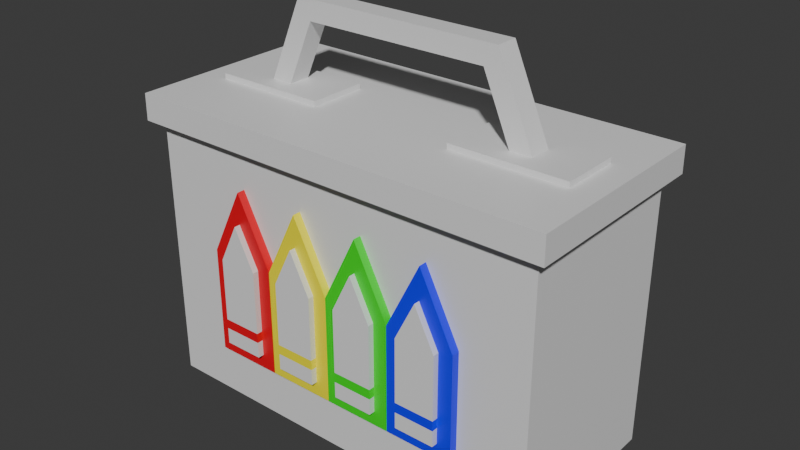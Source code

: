 # Source: AmmoBox.blend  (saved by Blender 4.2.66; exported with 4.5.12 LTS)
import bpy
from mathutils import Matrix  # noqa: F401  (used for matrix-valued properties, if any)

bpy.ops.wm.read_factory_settings(use_empty=True)
scene = bpy.context.scene
scene.name = 'Scene'

# ---- collections
col_collection = bpy.data.collections.new('Collection'); scene.collection.children.link(col_collection)

# ---- materials (node trees are filled in below, after node groups)
mat_material = bpy.data.materials.new('Material')
mat_material.alpha_threshold = 0.0
mat_material.use_transparent_shadow = False
mat_material.roughness = 0.5
mat_material.line_color = (0.0, 0.0, 0.0, 1.0)
mat_material_001 = bpy.data.materials.new('Material.001')
mat_material_001.diffuse_color = (0.8001, 0.0, 0.01306, 1.0)
mat_material_001.roughness = 0.5
mat_material_002 = bpy.data.materials.new('Material.002')
mat_material_003 = bpy.data.materials.new('Material.003')
mat_material_004 = bpy.data.materials.new('Material.004')

# ---- material node trees
mat_material.use_nodes = True; mat_material.node_tree.nodes.clear()
_N = mat_material.node_tree.nodes; _L = mat_material.node_tree.links
n0 = _N.new('ShaderNodeOutputMaterial'); n0.name = 'Material Output'; n0.location = (300, 300)
n1 = _N.new('ShaderNodeBsdfPrincipled'); n1.name = 'Principled BSDF'; n1.location = (10, 300)
n1.inputs[3].default_value = 1.45
_L.new(n1.outputs[0], n0.inputs[0])
n0.is_active_output = True
mat_material_001.use_nodes = True; mat_material_001.node_tree.nodes.clear()
_N = mat_material_001.node_tree.nodes; _L = mat_material_001.node_tree.links
n0 = _N.new('ShaderNodeBsdfPrincipled'); n0.name = 'Principled BSDF'; n0.location = (10, 300)
n0.inputs[0].default_value = (0.8001, 0.0, 0.01306, 1.0)
n1 = _N.new('ShaderNodeOutputMaterial'); n1.name = 'Material Output'; n1.location = (300, 300)
n2 = _N.new('ShaderNodeNormalMap'); n2.name = 'Normal Map'; n2.location = (-300, -300)
n2.label = 'Normal/Map'
n2.inputs[0].default_value = 0.0
_L.new(n0.outputs[0], n1.inputs[0])
_L.new(n2.outputs[0], n0.inputs[5])
n1.is_active_output = True
mat_material_002.use_nodes = True; mat_material_002.node_tree.nodes.clear()
_N = mat_material_002.node_tree.nodes; _L = mat_material_002.node_tree.links
n0 = _N.new('ShaderNodeBsdfPrincipled'); n0.name = 'Principled BSDF'; n0.location = (10, 300)
n0.inputs[0].default_value = (1.0, 0.885, 0.0, 1.0)
n1 = _N.new('ShaderNodeOutputMaterial'); n1.name = 'Material Output'; n1.location = (300, 300)
_L.new(n0.outputs[0], n1.inputs[0])
n1.is_active_output = True
mat_material_003.use_nodes = True; mat_material_003.node_tree.nodes.clear()
_N = mat_material_003.node_tree.nodes; _L = mat_material_003.node_tree.links
n0 = _N.new('ShaderNodeBsdfPrincipled'); n0.name = 'Principled BSDF'; n0.location = (10, 300)
n0.inputs[0].default_value = (0.0, 0.8007, 0.004775, 1.0)
n1 = _N.new('ShaderNodeOutputMaterial'); n1.name = 'Material Output'; n1.location = (300, 300)
_L.new(n0.outputs[0], n1.inputs[0])
n1.is_active_output = True
mat_material_004.use_nodes = True; mat_material_004.node_tree.nodes.clear()
_N = mat_material_004.node_tree.nodes; _L = mat_material_004.node_tree.links
n0 = _N.new('ShaderNodeBsdfPrincipled'); n0.name = 'Principled BSDF'; n0.location = (10, 300)
n0.inputs[0].default_value = (0.003126, 0.0, 1.0, 1.0)
n1 = _N.new('ShaderNodeOutputMaterial'); n1.name = 'Material Output'; n1.location = (300, 300)
_L.new(n0.outputs[0], n1.inputs[0])
n1.is_active_output = True

# ---- world
world_world = bpy.data.worlds.new('World'); scene.world = world_world
world_world.use_nodes = True; world_world.node_tree.nodes.clear()
_N = world_world.node_tree.nodes; _L = world_world.node_tree.links
n0 = _N.new('ShaderNodeOutputWorld'); n0.name = 'World Output'; n0.location = (300, 300)
n1 = _N.new('ShaderNodeBackground'); n1.name = 'Background'; n1.location = (10, 300)
n1.inputs[0].default_value = (0.05088, 0.05088, 0.05088, 1.0)
_L.new(n1.outputs[0], n0.inputs[0])
n0.is_active_output = True
world_world.color = (0.05088, 0.05088, 0.05088)
world_world.sun_shadow_jitter_overblur = 0.0

# ---- meshes
me_cube_001 = bpy.data.meshes.new('Cube.001')
me_cube_001.from_pydata([(-1.0, -0.3417, 0.5347), (-1.0, 0.3417, 0.5347), (1.0, -0.448, 0.641), (1.0, 0.448, 0.641), (-1.0, 0.3417, -0.5766), (-1.0, -0.3417, -0.5766), (1.0, 0.448, -0.6829), (1.0, -0.448, -0.6829), (1.055, -0.5032, 0.7711), (1.056, -0.5039, 0.641), (1.056, 0.5039, 0.641), (1.055, 0.5032, 0.7711), (-1.056, -0.5039, 0.641), (-1.056, 0.5039, 0.641), (-1.055, -0.5032, 0.7711), (-1.055, 0.5032, 0.7711), (-1.0, -0.448, 0.641), (-1.0, -0.448, -0.6829), (-1.0, 0.448, -0.6829), (-1.0, 0.448, 0.641), (0.0, 0.5032, 0.7711), (0.0, -0.5032, 0.7711), (-1.058, -0.3417, 0.5347), (-1.058, -0.3417, -0.5766), (-1.058, 0.3417, -0.5766), (-1.058, 0.3417, 0.5347), (-0.357, 0.1462, 0.7711), (-0.922, 0.1462, 0.7711), (-0.922, -0.1462, 0.7711), (-0.357, -0.1462, 0.7711), (0.922, 0.1462, 0.7711), (0.357, 0.1462, 0.7711), (0.357, -0.1462, 0.7711), (0.922, -0.1462, 0.7711), (-0.922, 0.1462, 0.7977), (-0.357, 0.1462, 0.7977), (-0.357, -0.1462, 0.7977), (-0.922, -0.1462, 0.7977), (0.357, 0.1462, 0.7977), (0.922, 0.1462, 0.7977), (0.922, -0.1462, 0.7977), (0.357, -0.1462, 0.7977), (-0.5908, 0.0551, 0.7977), (-0.6983, 0.0551, 0.7977), (-0.6983, -0.0551, 0.7977), (-0.5908, -0.0551, 0.7977), (0.6983, 0.0551, 0.7977), (0.5908, 0.0551, 0.7977), (0.5908, -0.0551, 0.7977), (0.6983, -0.0551, 0.7977), (-0.5205, 0.0551, 1.208), (-0.4129, 0.0551, 1.208), (-0.4129, -0.0551, 1.208), (-0.5205, -0.0551, 1.208), (0.4129, 0.0551, 1.208), (0.5205, 0.0551, 1.208), (0.5205, -0.0551, 1.208), (0.4129, -0.0551, 1.208), (0.4556, -0.0551, 1.11), (0.4556, 0.0551, 1.11), (-0.4556, -0.0551, 1.11), (-0.4556, 0.0551, 1.11), (-0.6736, -0.4879, -0.4156), (-0.6736, -0.4879, 0.1089), (-0.6736, 0.4823, -0.4156), (-0.6736, 0.4823, 0.1089), (0.666, -0.4879, -0.4156), (0.666, -0.4879, 0.1089), (0.666, 0.4823, -0.4156), (0.666, 0.4823, 0.1089), (0.3311, 0.4823, -0.4156), (-0.003798, 0.4823, -0.4156), (-0.3387, 0.4823, -0.4156), (-0.3387, 0.4823, 0.1089), (-0.003798, 0.4823, 0.1089), (0.3311, 0.4823, 0.1089), (-0.3387, -0.4879, -0.4156), (-0.003798, -0.4879, -0.4156), (0.3311, -0.4879, -0.4156), (0.3311, -0.4879, 0.1089), (-0.003798, -0.4879, 0.1089), (-0.3387, -0.4879, 0.1089), (0.4986, 0.4823, 0.4432), (-0.5062, -0.4879, 0.4432), (-0.5062, 0.4823, 0.4432), (-0.1713, 0.4823, 0.4432), (0.1637, 0.4823, 0.4432), (0.4986, -0.4879, 0.4432), (0.1637, -0.4879, 0.4432), (-0.1713, -0.4879, 0.4432), (0.4002, 0.4823, -0.3465), (0.4002, 0.4823, 0.09255), (0.4986, 0.4823, 0.2889), (0.5969, 0.4823, 0.09255), (0.5969, 0.4823, -0.3465), (-0.4078, -0.4879, -0.3465), (-0.4078, -0.4879, 0.09255), (-0.5062, -0.4879, 0.2889), (-0.6045, -0.4879, 0.09255), (-0.6045, -0.4879, -0.3465), (0.5969, -0.4879, -0.3465), (0.5969, -0.4879, 0.09255), (0.4986, -0.4879, 0.2889), (0.4002, -0.4879, 0.09255), (0.4002, -0.4879, -0.3465), (0.262, -0.4879, -0.3465), (0.262, -0.4879, 0.09255), (0.1637, -0.4879, 0.2889), (0.06532, -0.4879, 0.09255), (0.06532, -0.4879, -0.3465), (-0.07292, -0.4879, -0.3465), (-0.07292, -0.4879, 0.09255), (-0.1713, -0.4879, 0.2889), (-0.2696, -0.4879, 0.09255), (-0.2696, -0.4879, -0.3465), (-0.6045, 0.4823, -0.3465), (-0.6045, 0.4823, 0.09255), (-0.5062, 0.4823, 0.2889), (-0.4078, 0.4823, 0.09255), (-0.4078, 0.4823, -0.3465), (-0.2696, 0.4823, -0.3465), (-0.2696, 0.4823, 0.09255), (-0.1713, 0.4823, 0.2889), (-0.07292, 0.4823, 0.09255), (-0.07292, 0.4823, -0.3465), (0.06532, 0.4823, -0.3465), (0.06532, 0.4823, 0.09255), (0.1637, 0.4823, 0.2889), (0.262, 0.4823, 0.09255), (0.262, 0.4823, -0.3465), (0.4002, 0.5121, 0.09255), (0.4002, 0.5121, -0.3465), (0.5969, 0.5121, -0.3465), (0.4986, 0.5121, 0.2889), (0.5969, 0.5121, 0.09255), (-0.4078, -0.5177, 0.09255), (-0.4078, -0.5177, -0.3465), (-0.6045, -0.5177, -0.3465), (-0.5062, -0.5177, 0.2889), (-0.6045, -0.5177, 0.09255), (0.5969, -0.5177, 0.09255), (0.5969, -0.5177, -0.3465), (0.4002, -0.5177, -0.3465), (0.4986, -0.5177, 0.2889), (0.4002, -0.5177, 0.09255), (0.262, -0.5177, 0.09255), (0.262, -0.5177, -0.3465), (0.06532, -0.5177, -0.3465), (0.1637, -0.5177, 0.2889), (0.06532, -0.5177, 0.09255), (-0.07292, -0.5177, 0.09255), (-0.07292, -0.5177, -0.3465), (-0.2696, -0.5177, -0.3465), (-0.1713, -0.5177, 0.2889), (-0.2696, -0.5177, 0.09255), (-0.6045, 0.5121, 0.09255), (-0.6045, 0.5121, -0.3465), (-0.4078, 0.5121, -0.3465), (-0.5062, 0.5121, 0.2889), (-0.4078, 0.5121, 0.09255), (-0.2696, 0.5121, 0.09255), (-0.2696, 0.5121, -0.3465), (-0.07292, 0.5121, -0.3465), (-0.1713, 0.5121, 0.2889), (-0.07292, 0.5121, 0.09255), (0.06532, 0.5121, 0.09255), (0.06532, 0.5121, -0.3465), (0.262, 0.5121, -0.3465), (0.1637, 0.5121, 0.2889), (0.262, 0.5121, 0.09255), (-0.6736, -0.002811, -0.4156), (-0.6736, -0.002811, 0.1089), (0.666, -0.002811, -0.4156), (0.666, -0.002811, 0.1089), (0.3311, -0.002811, 0.1089), (-0.003798, -0.002811, 0.1089), (-0.3387, -0.002811, 0.1089), (-0.3387, -0.002811, -0.4156), (-0.003798, -0.002811, -0.4156), (0.3311, -0.002811, -0.4156), (-0.1713, -0.002811, 0.4432), (0.1637, -0.002811, 0.4432), (0.4986, -0.002811, 0.4432), (-0.5062, -0.002811, 0.4432), (0.4002, 0.4823, -0.2194), (0.4002, 0.4823, -0.2674), (0.5969, 0.4823, -0.2194), (0.5969, 0.4823, -0.2674), (-0.4078, -0.4879, -0.2194), (-0.4078, -0.4879, -0.2674), (-0.6045, -0.4879, -0.2674), (-0.6045, -0.4879, -0.2194), (0.5969, -0.4879, -0.2194), (0.5969, -0.4879, -0.2674), (0.4002, -0.4879, -0.2194), (0.4002, -0.4879, -0.2674), (0.262, -0.4879, -0.2194), (0.262, -0.4879, -0.2674), (0.06532, -0.4879, -0.2194), (0.06532, -0.4879, -0.2674), (-0.07292, -0.4879, -0.2194), (-0.07292, -0.4879, -0.2674), (-0.2696, -0.4879, -0.2194), (-0.2696, -0.4879, -0.2674), (-0.6045, 0.4823, -0.2194), (-0.6045, 0.4823, -0.2674), (-0.4078, 0.4823, -0.2194), (-0.4078, 0.4823, -0.2674), (-0.2696, 0.4823, -0.2194), (-0.2696, 0.4823, -0.2674), (-0.07292, 0.4823, -0.2194), (-0.07292, 0.4823, -0.2674), (0.06532, 0.4823, -0.2194), (0.06532, 0.4823, -0.2674), (0.262, 0.4823, -0.2194), (0.262, 0.4823, -0.2674), (0.4002, 0.5121, -0.2194), (0.4002, 0.5121, -0.2674), (0.5969, 0.5121, -0.2194), (0.5969, 0.5121, -0.2674), (-0.4078, -0.5177, -0.2194), (-0.4078, -0.5177, -0.2674), (-0.6045, -0.5177, -0.2674), (-0.6045, -0.5177, -0.2194), (0.5969, -0.5177, -0.2194), (0.5969, -0.5177, -0.2674), (0.4002, -0.5177, -0.2194), (0.4002, -0.5177, -0.2674), (0.262, -0.5177, -0.2194), (0.262, -0.5177, -0.2674), (0.06532, -0.5177, -0.2194), (0.06532, -0.5177, -0.2674), (-0.07292, -0.5177, -0.2194), (-0.07292, -0.5177, -0.2674), (-0.2696, -0.5177, -0.2194), (-0.2696, -0.5177, -0.2674), (-0.6045, 0.5121, -0.2194), (-0.6045, 0.5121, -0.2674), (-0.4078, 0.5121, -0.2194), (-0.4078, 0.5121, -0.2674), (-0.2696, 0.5121, -0.2194), (-0.2696, 0.5121, -0.2674), (-0.07292, 0.5121, -0.2194), (-0.07292, 0.5121, -0.2674), (0.06532, 0.5121, -0.2194), (0.06532, 0.5121, -0.2674), (0.262, 0.5121, -0.2194), (0.262, 0.5121, -0.2674)], [], [(3, 6, 18, 19), (3, 2, 7, 6), (19, 16, 12, 13), (18, 6, 7, 17), (16, 17, 7, 2), (3, 19, 13, 10), (2, 3, 10, 9), (4, 5, 23, 24), (27, 28, 37, 34), (10, 13, 15, 20, 11), (16, 2, 9, 12), (9, 10, 11, 8), (12, 9, 8, 21, 14), (13, 12, 14, 15), (0, 5, 17, 16), (4, 1, 19, 18), (1, 0, 16, 19), (5, 4, 18, 17), (1, 4, 24, 25), (0, 1, 25, 22), (5, 0, 22, 23), (23, 22, 25, 24), (30, 31, 38, 39), (20, 15, 27, 26), (15, 14, 28, 27), (14, 21, 29, 28), (21, 20, 26, 29), (11, 20, 31, 30), (20, 21, 32, 31), (21, 8, 33, 32), (8, 11, 30, 33), (59, 58, 60, 61), (44, 45, 60, 52, 53), (32, 33, 40, 41), (26, 27, 34, 35), (33, 30, 39, 40), (28, 29, 36, 37), (29, 26, 35, 36), (31, 32, 41, 38), (35, 34, 43, 42), (34, 37, 44, 43), (37, 36, 45, 44), (36, 35, 42, 45), (39, 38, 47, 46), (38, 41, 48, 47), (41, 40, 49, 48), (40, 39, 46, 49), (51, 50, 53, 52), (55, 54, 57, 56), (54, 59, 61, 51), (46, 47, 59, 54, 55), (43, 44, 53, 50), (48, 49, 56, 57, 58), (42, 43, 50, 51, 61), (49, 46, 55, 56), (47, 48, 58, 59), (45, 42, 61, 60), (58, 57, 52, 60), (57, 54, 51, 52), (170, 171, 65, 64), (190, 99, 137, 222), (172, 173, 67, 66), (207, 119, 157, 239), (179, 172, 66, 78), (183, 171, 63, 83), (182, 174, 79, 87), (181, 175, 80, 88), (180, 176, 81, 89), (170, 177, 76, 62), (177, 178, 77, 76), (178, 179, 78, 77), (184, 91, 130, 216), (200, 111, 150, 232), (97, 98, 139, 138), (117, 118, 159, 158), (96, 97, 138, 135), (116, 117, 158, 155), (175, 180, 89, 80), (174, 181, 88, 79), (173, 182, 87, 67), (176, 183, 83, 81), (70, 75, 91, 184, 185, 90), (75, 82, 92, 91), (82, 69, 93, 92), (69, 68, 94, 187, 186, 93), (68, 70, 90, 94), (76, 81, 96, 188, 189, 95), (81, 83, 97, 96), (83, 63, 98, 97), (63, 62, 99, 190, 191, 98), (62, 76, 95, 99), (66, 67, 101, 192, 193, 100), (67, 87, 102, 101), (87, 79, 103, 102), (79, 78, 104, 195, 194, 103), (78, 66, 100, 104), (78, 79, 106, 196, 197, 105), (79, 88, 107, 106), (88, 80, 108, 107), (80, 77, 109, 199, 198, 108), (77, 78, 105, 109), (77, 80, 111, 200, 201, 110), (80, 89, 112, 111), (89, 81, 113, 112), (81, 76, 114, 203, 202, 113), (76, 77, 110, 114), (64, 65, 116, 204, 205, 115), (65, 84, 117, 116), (84, 73, 118, 117), (73, 72, 119, 207, 206, 118), (72, 64, 115, 119), (72, 73, 121, 208, 209, 120), (73, 85, 122, 121), (85, 74, 123, 122), (74, 71, 124, 211, 210, 123), (71, 72, 120, 124), (71, 74, 126, 212, 213, 125), (74, 86, 127, 126), (86, 75, 128, 127), (75, 70, 129, 215, 214, 128), (70, 71, 125, 129), (216, 130, 133, 134, 218), (220, 135, 138, 139, 223), (224, 140, 143, 144, 226), (228, 145, 148, 149, 230), (232, 150, 153, 154, 234), (236, 155, 158, 159, 238), (240, 160, 163, 164, 242), (244, 165, 168, 169, 246), (114, 110, 151, 152), (94, 90, 131, 132), (111, 112, 153, 150), (91, 92, 133, 130), (112, 113, 154, 153), (212, 126, 165, 244), (92, 93, 134, 133), (196, 106, 145, 228), (203, 114, 152, 235), (129, 125, 166, 167), (187, 94, 132, 219), (109, 105, 146, 147), (126, 127, 168, 165), (106, 107, 148, 145), (127, 128, 169, 168), (107, 108, 149, 148), (208, 121, 160, 240), (192, 101, 140, 224), (215, 129, 167, 247), (199, 109, 147, 231), (124, 120, 161, 162), (104, 100, 141, 142), (121, 122, 163, 160), (101, 102, 143, 140), (122, 123, 164, 163), (102, 103, 144, 143), (204, 116, 155, 236), (188, 96, 135, 220), (211, 124, 162, 243), (195, 104, 142, 227), (119, 115, 156, 157), (99, 95, 136, 137), (73, 84, 183, 176), (69, 82, 182, 173), (75, 86, 181, 174), (74, 85, 180, 175), (71, 70, 179, 178), (72, 71, 178, 177), (64, 72, 177, 170), (85, 73, 176, 180), (86, 74, 175, 181), (82, 75, 174, 182), (84, 65, 171, 183), (70, 68, 172, 179), (68, 69, 173, 172), (62, 63, 171, 170), (103, 194, 226, 144), (194, 195, 227, 226), (123, 210, 242, 164), (210, 211, 243, 242), (95, 189, 221, 136), (189, 188, 220, 221), (115, 205, 237, 156), (205, 204, 236, 237), (108, 198, 230, 149), (198, 199, 231, 230), (128, 214, 246, 169), (214, 215, 247, 246), (100, 193, 225, 141), (193, 192, 224, 225), (120, 209, 241, 161), (209, 208, 240, 241), (93, 186, 218, 134), (186, 187, 219, 218), (113, 202, 234, 154), (202, 203, 235, 234), (105, 197, 229, 146), (197, 196, 228, 229), (125, 213, 245, 166), (213, 212, 244, 245), (166, 245, 247, 167), (245, 244, 246, 247), (161, 241, 243, 162), (241, 240, 242, 243), (156, 237, 239, 157), (237, 236, 238, 239), (151, 233, 235, 152), (233, 232, 234, 235), (146, 229, 231, 147), (229, 228, 230, 231), (141, 225, 227, 142), (225, 224, 226, 227), (136, 221, 222, 137), (221, 220, 223, 222), (131, 217, 219, 132), (217, 216, 218, 219), (110, 201, 233, 151), (201, 200, 232, 233), (90, 185, 217, 131), (185, 184, 216, 217), (118, 206, 238, 159), (206, 207, 239, 238), (98, 191, 223, 139), (191, 190, 222, 223)])
me_cube_001.polygons.foreach_set('material_index', [0, 0, 0, 0, 0, 0, 0, 0, 0, 0, 0, 0, 0, 0, 0, 0, 0, 0, 0, 0, 0, 0, 0, 0, 0, 0, 0, 0, 0, 0, 0, 0, 0, 0, 0, 0, 0, 0, 0, 0, 0, 0, 0, 0, 0, 0, 0, 0, 0, 0, 0, 0, 0, 0, 0, 0, 0, 0, 0, 4, 0, 4, 0, 4, 1, 4, 3, 2, 1, 2, 3, 0, 0, 0, 0, 0, 0, 2, 3, 4, 1, 1, 1, 1, 1, 1, 1, 1, 1, 1, 1, 4, 4, 4, 4, 4, 3, 3, 3, 3, 3, 2, 2, 2, 2, 2, 4, 4, 4, 4, 4, 3, 3, 3, 3, 3, 2, 2, 2, 2, 2, 0, 0, 0, 0, 0, 0, 0, 0, 0, 0, 0, 0, 0, 0, 0, 0, 0, 0, 0, 0, 0, 0, 0, 0, 0, 0, 0, 0, 0, 0, 0, 0, 0, 0, 0, 0, 0, 0, 0, 0, 4, 1, 2, 3, 2, 3, 4, 3, 2, 1, 4, 1, 1, 1, 0, 4, 0, 3, 0, 1, 0, 4, 0, 3, 0, 2, 0, 4, 0, 3, 0, 1, 0, 2, 0, 3, 0, 2, 0, 2, 0, 3, 0, 4, 0, 2, 0, 3, 0, 4, 0, 1, 0, 1, 0, 2, 0, 1, 0, 4, 0, 1])
_uv = me_cube_001.uv_layers.new(name='UVMap')
_uv.uv.foreach_set('vector', [0.625, 0.5, 0.375, 0.5, 0.375, 0.25, 0.625, 0.25, 0.625, 0.5, 0.625, 0.75, 0.375, 0.75, 0.375, 0.5, 0.625, 0.25, 0.625, 0.0, 0.625, 0.0, 0.625, 0.25, 0.125, 0.5, 0.375, 0.5, 0.375, 0.75, 0.125, 0.75, 0.625, 1.0, 0.375, 1.0, 0.375, 0.75, 0.625, 0.75, 0.625, 0.5, 0.625, 0.25, 0.625, 0.25, 0.625, 0.5, 0.625, 0.75, 0.625, 0.5, 0.625, 0.5, 0.625, 0.75, 0.3951, 0.2203, 0.3951, 0.02965, 0.3951, 0.02965, 0.3951, 0.2203, 0.8327, 0.5887, 0.8327, 0.6613, 0.8327, 0.6613, 0.8327, 0.5887, 0.625, 0.5, 0.625, 0.25, 0.625, 0.25, 0.625, 0.375, 0.625, 0.5, 0.625, 1.0, 0.625, 0.75, 0.625, 0.75, 0.625, 1.0, 0.625, 0.75, 0.625, 0.5, 0.625, 0.5, 0.625, 0.75, 0.625, 1.0, 0.625, 0.75, 0.625, 0.75, 0.625, 0.875, 0.625, 1.0, 0.625, 0.25, 0.625, 0.0, 0.625, 0.0, 0.625, 0.25, 0.6049, 0.02965, 0.3951, 0.02965, 0.375, 0.0, 0.625, 0.0, 0.3951, 0.2203, 0.6049, 0.2203, 0.625, 0.25, 0.375, 0.25, 0.6049, 0.2203, 0.6049, 0.02965, 0.625, 0.0, 0.625, 0.25, 0.3951, 0.02965, 0.3951, 0.2203, 0.375, 0.25, 0.375, 0.0, 0.6049, 0.2203, 0.3951, 0.2203, 0.3951, 0.2203, 0.6049, 0.2203, 0.6049, 0.02965, 0.6049, 0.2203, 0.6049, 0.2203, 0.6049, 0.02965, 0.3951, 0.02965, 0.6049, 0.02965, 0.6049, 0.02965, 0.3951, 0.02965, 0.3951, 0.02965, 0.6049, 0.02965, 0.6049, 0.2203, 0.3951, 0.2203, 0.6673, 0.5887, 0.7077, 0.5887, 0.7077, 0.5887, 0.6673, 0.5887, 0.75, 0.5, 0.875, 0.5, 0.8327, 0.5887, 0.7923, 0.5887, 0.875, 0.5, 0.875, 0.75, 0.8327, 0.6613, 0.8327, 0.5887, 0.875, 0.75, 0.75, 0.75, 0.7923, 0.6613, 0.8327, 0.6613, 0.75, 0.75, 0.75, 0.5, 0.7923, 0.5887, 0.7923, 0.6613, 0.625, 0.5, 0.75, 0.5, 0.7077, 0.5887, 0.6673, 0.5887, 0.75, 0.5, 0.75, 0.75, 0.7077, 0.6613, 0.7077, 0.5887, 0.75, 0.75, 0.625, 0.75, 0.6673, 0.6613, 0.7077, 0.6613, 0.625, 0.75, 0.625, 0.5, 0.6673, 0.5887, 0.6673, 0.6613, 0.7012, 0.6113, 0.7012, 0.6387, 0.7988, 0.6387, 0.7988, 0.6113, 0.8262, 0.6387, 0.7988, 0.6387, 0.7988, 0.6387, 0.7988, 0.6387, 0.8262, 0.6387, 0.7077, 0.6613, 0.6673, 0.6613, 0.6673, 0.6613, 0.7077, 0.6613, 0.7923, 0.5887, 0.8327, 0.5887, 0.8327, 0.5887, 0.7923, 0.5887, 0.6673, 0.6613, 0.6673, 0.5887, 0.6673, 0.5887, 0.6673, 0.6613, 0.8327, 0.6613, 0.7923, 0.6613, 0.7923, 0.6613, 0.8327, 0.6613, 0.7923, 0.6613, 0.7923, 0.5887, 0.7923, 0.5887, 0.7923, 0.6613, 0.7077, 0.5887, 0.7077, 0.6613, 0.7077, 0.6613, 0.7077, 0.5887, 0.7923, 0.5887, 0.8327, 0.5887, 0.8262, 0.6113, 0.7988, 0.6113, 0.8327, 0.5887, 0.8327, 0.6613, 0.8262, 0.6387, 0.8262, 0.6113, 0.8327, 0.6613, 0.7923, 0.6613, 0.7988, 0.6387, 0.8262, 0.6387, 0.7923, 0.6613, 0.7923, 0.5887, 0.7988, 0.6113, 0.7988, 0.6387, 0.6673, 0.5887, 0.7077, 0.5887, 0.7012, 0.6113, 0.6738, 0.6113, 0.7077, 0.5887, 0.7077, 0.6613, 0.7012, 0.6387, 0.7012, 0.6113, 0.7077, 0.6613, 0.6673, 0.6613, 0.6738, 0.6387, 0.7012, 0.6387, 0.6673, 0.6613, 0.6673, 0.5887, 0.6738, 0.6113, 0.6738, 0.6387, 0.7988, 0.6113, 0.8262, 0.6113, 0.8262, 0.6387, 0.7988, 0.6387, 0.6738, 0.6113, 0.7012, 0.6113, 0.7012, 0.6387, 0.6738, 0.6387, 0.7012, 0.6113, 0.7012, 0.6113, 0.7988, 0.6113, 0.7988, 0.6113, 0.6738, 0.6113, 0.7012, 0.6113, 0.7012, 0.6113, 0.7012, 0.6113, 0.6738, 0.6113, 0.8262, 0.6113, 0.8262, 0.6387, 0.8262, 0.6387, 0.8262, 0.6113, 0.7012, 0.6387, 0.6738, 0.6387, 0.6738, 0.6387, 0.7012, 0.6387, 0.7012, 0.6387, 0.7988, 0.6113, 0.8262, 0.6113, 0.8262, 0.6113, 0.7988, 0.6113, 0.7988, 0.6113, 0.6738, 0.6387, 0.6738, 0.6113, 0.6738, 0.6113, 0.6738, 0.6387, 0.7012, 0.6113, 0.7012, 0.6387, 0.7012, 0.6387, 0.7012, 0.6113, 0.7988, 0.6387, 0.7988, 0.6113, 0.7988, 0.6113, 0.7988, 0.6387, 0.7012, 0.6387, 0.7012, 0.6387, 0.7988, 0.6387, 0.7988, 0.6387, 0.7012, 0.6387, 0.7012, 0.6113, 0.7988, 0.6113, 0.7988, 0.6387, 0.375, 0.125, 0.625, 0.125, 0.625, 0.25, 0.375, 0.25, 0.4711, 0.9871, 0.4067, 0.9871, 0.4067, 0.9871, 0.4711, 0.9871, 0.375, 0.625, 0.625, 0.625, 0.625, 0.75, 0.375, 0.75, 0.4711, 0.2996, 0.4067, 0.2996, 0.4067, 0.2996, 0.4711, 0.2996, 0.3125, 0.625, 0.375, 0.625, 0.375, 0.75, 0.3125, 0.75, 0.8438, 0.625, 0.875, 0.625, 0.875, 0.75, 0.8438, 0.75, 0.6562, 0.625, 0.6875, 0.625, 0.6875, 0.75, 0.6562, 0.75, 0.7188, 0.625, 0.75, 0.625, 0.75, 0.75, 0.7188, 0.75, 0.7812, 0.625, 0.8125, 0.625, 0.8125, 0.75, 0.7812, 0.75, 0.125, 0.625, 0.1875, 0.625, 0.1875, 0.75, 0.125, 0.75, 0.1875, 0.625, 0.25, 0.625, 0.25, 0.75, 0.1875, 0.75, 0.25, 0.625, 0.3125, 0.625, 0.3125, 0.75, 0.25, 0.75, 0.5356, 0.4504, 0.6, 0.4504, 0.6, 0.4504, 0.5356, 0.4504, 0.5356, 0.8879, 0.6, 0.8879, 0.6, 0.8879, 0.5356, 0.8879, 0.6189, 0.9687, 0.6, 0.9871, 0.6, 0.9871, 0.6189, 0.9687, 0.6189, 0.2812, 0.6, 0.2996, 0.6, 0.2996, 0.6189, 0.2812, 0.6, 0.9504, 0.6189, 0.9687, 0.6189, 0.9687, 0.6, 0.9504, 0.6, 0.2629, 0.6189, 0.2812, 0.6189, 0.2812, 0.6, 0.2629, 0.75, 0.625, 0.7812, 0.625, 0.7812, 0.75, 0.75, 0.75, 0.6875, 0.625, 0.7188, 0.625, 0.7188, 0.75, 0.6875, 0.75, 0.625, 0.625, 0.6562, 0.625, 0.6562, 0.75, 0.625, 0.75, 0.8125, 0.625, 0.8438, 0.625, 0.8438, 0.75, 0.8125, 0.75, 0.375, 0.4375, 0.625, 0.4375, 0.6, 0.4504, 0.5356, 0.4504, 0.4711, 0.4504, 0.4067, 0.4504, 0.625, 0.4375, 0.625, 0.4688, 0.6189, 0.4688, 0.6, 0.4504, 0.625, 0.4688, 0.625, 0.5, 0.6, 0.4871, 0.6189, 0.4688, 0.625, 0.5, 0.375, 0.5, 0.4067, 0.4871, 0.4711, 0.4871, 0.5356, 0.4871, 0.6, 0.4871, 0.375, 0.5, 0.375, 0.4375, 0.4067, 0.4504, 0.4067, 0.4871, 0.375, 0.9375, 0.625, 0.9375, 0.6, 0.9504, 0.5356, 0.9504, 0.4711, 0.9504, 0.4067, 0.9504, 0.625, 0.9375, 0.625, 0.9688, 0.6189, 0.9687, 0.6, 0.9504, 0.625, 0.9688, 0.625, 1.0, 0.6, 0.9871, 0.6189, 0.9687, 0.625, 1.0, 0.375, 1.0, 0.4067, 0.9871, 0.4711, 0.9871, 0.5356, 0.9871, 0.6, 0.9871, 0.375, 1.0, 0.375, 0.9375, 0.4067, 0.9504, 0.4067, 0.9871, 0.375, 0.75, 0.625, 0.75, 0.6, 0.7629, 0.5356, 0.7629, 0.4711, 0.7629, 0.4067, 0.7629, 0.625, 0.75, 0.625, 0.7812, 0.6189, 0.7812, 0.6, 0.7629, 0.625, 0.7812, 0.625, 0.8125, 0.6, 0.7996, 0.6189, 0.7812, 0.625, 0.8125, 0.375, 0.8125, 0.4067, 0.7996, 0.4711, 0.7996, 0.5356, 0.7996, 0.6, 0.7996, 0.375, 0.8125, 0.375, 0.75, 0.4067, 0.7629, 0.4067, 0.7996, 0.375, 0.8125, 0.625, 0.8125, 0.6, 0.8254, 0.5356, 0.8254, 0.4711, 0.8254, 0.4067, 0.8254, 0.625, 0.8125, 0.625, 0.8438, 0.6189, 0.8438, 0.6, 0.8254, 0.625, 0.8438, 0.625, 0.875, 0.6, 0.8621, 0.6189, 0.8438, 0.625, 0.875, 0.375, 0.875, 0.4067, 0.8621, 0.4711, 0.8621, 0.5356, 0.8621, 0.6, 0.8621, 0.375, 0.875, 0.375, 0.8125, 0.4067, 0.8254, 0.4067, 0.8621, 0.375, 0.875, 0.625, 0.875, 0.6, 0.8879, 0.5356, 0.8879, 0.4711, 0.8879, 0.4067, 0.8879, 0.625, 0.875, 0.625, 0.9062, 0.6189, 0.9062, 0.6, 0.8879, 0.625, 0.9062, 0.625, 0.9375, 0.6, 0.9246, 0.6189, 0.9062, 0.625, 0.9375, 0.375, 0.9375, 0.4067, 0.9246, 0.4711, 0.9246, 0.5356, 0.9246, 0.6, 0.9246, 0.375, 0.9375, 0.375, 0.875, 0.4067, 0.8879, 0.4067, 0.9246, 0.375, 0.25, 0.625, 0.25, 0.6, 0.2629, 0.5356, 0.2629, 0.4711, 0.2629, 0.4067, 0.2629, 0.625, 0.25, 0.625, 0.2812, 0.6189, 0.2812, 0.6, 0.2629, 0.625, 0.2812, 0.625, 0.3125, 0.6, 0.2996, 0.6189, 0.2812, 0.625, 0.3125, 0.375, 0.3125, 0.4067, 0.2996, 0.4711, 0.2996, 0.5356, 0.2996, 0.6, 0.2996, 0.375, 0.3125, 0.375, 0.25, 0.4067, 0.2629, 0.4067, 0.2996, 0.375, 0.3125, 0.625, 0.3125, 0.6, 0.3254, 0.5356, 0.3254, 0.4711, 0.3254, 0.4067, 0.3254, 0.625, 0.3125, 0.625, 0.3438, 0.6189, 0.3438, 0.6, 0.3254, 0.625, 0.3438, 0.625, 0.375, 0.6, 0.3621, 0.6189, 0.3438, 0.625, 0.375, 0.375, 0.375, 0.4067, 0.3621, 0.4711, 0.3621, 0.5356, 0.3621, 0.6, 0.3621, 0.375, 0.375, 0.375, 0.3125, 0.4067, 0.3254, 0.4067, 0.3621, 0.375, 0.375, 0.625, 0.375, 0.6, 0.3879, 0.5356, 0.3879, 0.4711, 0.3879, 0.4067, 0.3879, 0.625, 0.375, 0.625, 0.4062, 0.6189, 0.4062, 0.6, 0.3879, 0.625, 0.4062, 0.625, 0.4375, 0.6, 0.4246, 0.6189, 0.4062, 0.625, 0.4375, 0.375, 0.4375, 0.4067, 0.4246, 0.4711, 0.4246, 0.5356, 0.4246, 0.6, 0.4246, 0.375, 0.4375, 0.375, 0.375, 0.4067, 0.3879, 0.4067, 0.4246, 0.5356, 0.4504, 0.6, 0.4504, 0.6189, 0.4688, 0.6, 0.4871, 0.5356, 0.4871, 0.5356, 0.9504, 0.6, 0.9504, 0.6189, 0.9687, 0.6, 0.9871, 0.5356, 0.9871, 0.5356, 0.7629, 0.6, 0.7629, 0.6189, 0.7812, 0.6, 0.7996, 0.5356, 0.7996, 0.5356, 0.8254, 0.6, 0.8254, 0.6189, 0.8438, 0.6, 0.8621, 0.5356, 0.8621, 0.5356, 0.8879, 0.6, 0.8879, 0.6189, 0.9062, 0.6, 0.9246, 0.5356, 0.9246, 0.5356, 0.2629, 0.6, 0.2629, 0.6189, 0.2812, 0.6, 0.2996, 0.5356, 0.2996, 0.5356, 0.3254, 0.6, 0.3254, 0.6189, 0.3438, 0.6, 0.3621, 0.5356, 0.3621, 0.5356, 0.3879, 0.6, 0.3879, 0.6189, 0.4062, 0.6, 0.4246, 0.5356, 0.4246, 0.4067, 0.9246, 0.4067, 0.8879, 0.4067, 0.8879, 0.4067, 0.9246, 0.4067, 0.4871, 0.4067, 0.4504, 0.4067, 0.4504, 0.4067, 0.4871, 0.6, 0.8879, 0.6189, 0.9062, 0.6189, 0.9062, 0.6, 0.8879, 0.6, 0.4504, 0.6189, 0.4688, 0.6189, 0.4688, 0.6, 0.4504, 0.6189, 0.9062, 0.6, 0.9246, 0.6, 0.9246, 0.6189, 0.9062, 0.5356, 0.3879, 0.6, 0.3879, 0.6, 0.3879, 0.5356, 0.3879, 0.6189, 0.4688, 0.6, 0.4871, 0.6, 0.4871, 0.6189, 0.4688, 0.5356, 0.8254, 0.6, 0.8254, 0.6, 0.8254, 0.5356, 0.8254, 0.4711, 0.9246, 0.4067, 0.9246, 0.4067, 0.9246, 0.4711, 0.9246, 0.4067, 0.4246, 0.4067, 0.3879, 0.4067, 0.3879, 0.4067, 0.4246, 0.4711, 0.4871, 0.4067, 0.4871, 0.4067, 0.4871, 0.4711, 0.4871, 0.4067, 0.8621, 0.4067, 0.8254, 0.4067, 0.8254, 0.4067, 0.8621, 0.6, 0.3879, 0.6189, 0.4062, 0.6189, 0.4062, 0.6, 0.3879, 0.6, 0.8254, 0.6189, 0.8438, 0.6189, 0.8438, 0.6, 0.8254, 0.6189, 0.4062, 0.6, 0.4246, 0.6, 0.4246, 0.6189, 0.4062, 0.6189, 0.8438, 0.6, 0.8621, 0.6, 0.8621, 0.6189, 0.8438, 0.5356, 0.3254, 0.6, 0.3254, 0.6, 0.3254, 0.5356, 0.3254, 0.5356, 0.7629, 0.6, 0.7629, 0.6, 0.7629, 0.5356, 0.7629, 0.4711, 0.4246, 0.4067, 0.4246, 0.4067, 0.4246, 0.4711, 0.4246, 0.4711, 0.8621, 0.4067, 0.8621, 0.4067, 0.8621, 0.4711, 0.8621, 0.4067, 0.3621, 0.4067, 0.3254, 0.4067, 0.3254, 0.4067, 0.3621, 0.4067, 0.7996, 0.4067, 0.7629, 0.4067, 0.7629, 0.4067, 0.7996, 0.6, 0.3254, 0.6189, 0.3438, 0.6189, 0.3438, 0.6, 0.3254, 0.6, 0.7629, 0.6189, 0.7812, 0.6189, 0.7812, 0.6, 0.7629, 0.6189, 0.3438, 0.6, 0.3621, 0.6, 0.3621, 0.6189, 0.3438, 0.6189, 0.7812, 0.6, 0.7996, 0.6, 0.7996, 0.6189, 0.7812, 0.5356, 0.2629, 0.6, 0.2629, 0.6, 0.2629, 0.5356, 0.2629, 0.5356, 0.9504, 0.6, 0.9504, 0.6, 0.9504, 0.5356, 0.9504, 0.4711, 0.3621, 0.4067, 0.3621, 0.4067, 0.3621, 0.4711, 0.3621, 0.4711, 0.7996, 0.4067, 0.7996, 0.4067, 0.7996, 0.4711, 0.7996, 0.4067, 0.2996, 0.4067, 0.2629, 0.4067, 0.2629, 0.4067, 0.2996, 0.4067, 0.9871, 0.4067, 0.9504, 0.4067, 0.9504, 0.4067, 0.9871, 0.8125, 0.5, 0.8438, 0.5, 0.8438, 0.625, 0.8125, 0.625, 0.625, 0.5, 0.6562, 0.5, 0.6562, 0.625, 0.625, 0.625, 0.6875, 0.5, 0.7188, 0.5, 0.7188, 0.625, 0.6875, 0.625, 0.75, 0.5, 0.7812, 0.5, 0.7812, 0.625, 0.75, 0.625, 0.25, 0.5, 0.3125, 0.5, 0.3125, 0.625, 0.25, 0.625, 0.1875, 0.5, 0.25, 0.5, 0.25, 0.625, 0.1875, 0.625, 0.125, 0.5, 0.1875, 0.5, 0.1875, 0.625, 0.125, 0.625, 0.7812, 0.5, 0.8125, 0.5, 0.8125, 0.625, 0.7812, 0.625, 0.7188, 0.5, 0.75, 0.5, 0.75, 0.625, 0.7188, 0.625, 0.6562, 0.5, 0.6875, 0.5, 0.6875, 0.625, 0.6562, 0.625, 0.8438, 0.5, 0.875, 0.5, 0.875, 0.625, 0.8438, 0.625, 0.3125, 0.5, 0.375, 0.5, 0.375, 0.625, 0.3125, 0.625, 0.375, 0.5, 0.625, 0.5, 0.625, 0.625, 0.375, 0.625, 0.375, 0.0, 0.625, 0.0, 0.625, 0.125, 0.375, 0.125, 0.6, 0.7996, 0.5356, 0.7996, 0.5356, 0.7996, 0.6, 0.7996, 0.5356, 0.7996, 0.4711, 0.7996, 0.4711, 0.7996, 0.5356, 0.7996, 0.6, 0.3621, 0.5356, 0.3621, 0.5356, 0.3621, 0.6, 0.3621, 0.5356, 0.3621, 0.4711, 0.3621, 0.4711, 0.3621, 0.5356, 0.3621, 0.4067, 0.9504, 0.4711, 0.9504, 0.4711, 0.9504, 0.4067, 0.9504, 0.4711, 0.9504, 0.5356, 0.9504, 0.5356, 0.9504, 0.4711, 0.9504, 0.4067, 0.2629, 0.4711, 0.2629, 0.4711, 0.2629, 0.4067, 0.2629, 0.4711, 0.2629, 0.5356, 0.2629, 0.5356, 0.2629, 0.4711, 0.2629, 0.6, 0.8621, 0.5356, 0.8621, 0.5356, 0.8621, 0.6, 0.8621, 0.5356, 0.8621, 0.4711, 0.8621, 0.4711, 0.8621, 0.5356, 0.8621, 0.6, 0.4246, 0.5356, 0.4246, 0.5356, 0.4246, 0.6, 0.4246, 0.5356, 0.4246, 0.4711, 0.4246, 0.4711, 0.4246, 0.5356, 0.4246, 0.4067, 0.7629, 0.4711, 0.7629, 0.4711, 0.7629, 0.4067, 0.7629, 0.4711, 0.7629, 0.5356, 0.7629, 0.5356, 0.7629, 0.4711, 0.7629, 0.4067, 0.3254, 0.4711, 0.3254, 0.4711, 0.3254, 0.4067, 0.3254, 0.4711, 0.3254, 0.5356, 0.3254, 0.5356, 0.3254, 0.4711, 0.3254, 0.6, 0.4871, 0.5356, 0.4871, 0.5356, 0.4871, 0.6, 0.4871, 0.5356, 0.4871, 0.4711, 0.4871, 0.4711, 0.4871, 0.5356, 0.4871, 0.6, 0.9246, 0.5356, 0.9246, 0.5356, 0.9246, 0.6, 0.9246, 0.5356, 0.9246, 0.4711, 0.9246, 0.4711, 0.9246, 0.5356, 0.9246, 0.4067, 0.8254, 0.4711, 0.8254, 0.4711, 0.8254, 0.4067, 0.8254, 0.4711, 0.8254, 0.5356, 0.8254, 0.5356, 0.8254, 0.4711, 0.8254, 0.4067, 0.3879, 0.4711, 0.3879, 0.4711, 0.3879, 0.4067, 0.3879, 0.4711, 0.3879, 0.5356, 0.3879, 0.5356, 0.3879, 0.4711, 0.3879, 0.4067, 0.3879, 0.4711, 0.3879, 0.4711, 0.4246, 0.4067, 0.4246, 0.4711, 0.3879, 0.5356, 0.3879, 0.5356, 0.4246, 0.4711, 0.4246, 0.4067, 0.3254, 0.4711, 0.3254, 0.4711, 0.3621, 0.4067, 0.3621, 0.4711, 0.3254, 0.5356, 0.3254, 0.5356, 0.3621, 0.4711, 0.3621, 0.4067, 0.2629, 0.4711, 0.2629, 0.4711, 0.2996, 0.4067, 0.2996, 0.4711, 0.2629, 0.5356, 0.2629, 0.5356, 0.2996, 0.4711, 0.2996, 0.4067, 0.8879, 0.4711, 0.8879, 0.4711, 0.9246, 0.4067, 0.9246, 0.4711, 0.8879, 0.5356, 0.8879, 0.5356, 0.9246, 0.4711, 0.9246, 0.4067, 0.8254, 0.4711, 0.8254, 0.4711, 0.8621, 0.4067, 0.8621, 0.4711, 0.8254, 0.5356, 0.8254, 0.5356, 0.8621, 0.4711, 0.8621, 0.4067, 0.7629, 0.4711, 0.7629, 0.4711, 0.7996, 0.4067, 0.7996, 0.4711, 0.7629, 0.5356, 0.7629, 0.5356, 0.7996, 0.4711, 0.7996, 0.4067, 0.9504, 0.4711, 0.9504, 0.4711, 0.9871, 0.4067, 0.9871, 0.4711, 0.9504, 0.5356, 0.9504, 0.5356, 0.9871, 0.4711, 0.9871, 0.4067, 0.4504, 0.4711, 0.4504, 0.4711, 0.4871, 0.4067, 0.4871, 0.4711, 0.4504, 0.5356, 0.4504, 0.5356, 0.4871, 0.4711, 0.4871, 0.4067, 0.8879, 0.4711, 0.8879, 0.4711, 0.8879, 0.4067, 0.8879, 0.4711, 0.8879, 0.5356, 0.8879, 0.5356, 0.8879, 0.4711, 0.8879, 0.4067, 0.4504, 0.4711, 0.4504, 0.4711, 0.4504, 0.4067, 0.4504, 0.4711, 0.4504, 0.5356, 0.4504, 0.5356, 0.4504, 0.4711, 0.4504, 0.6, 0.2996, 0.5356, 0.2996, 0.5356, 0.2996, 0.6, 0.2996, 0.5356, 0.2996, 0.4711, 0.2996, 0.4711, 0.2996, 0.5356, 0.2996, 0.6, 0.9871, 0.5356, 0.9871, 0.5356, 0.9871, 0.6, 0.9871, 0.5356, 0.9871, 0.4711, 0.9871, 0.4711, 0.9871, 0.5356, 0.9871])
me_cube_001.materials.append(mat_material)
me_cube_001.materials.append(mat_material_001)
me_cube_001.materials.append(mat_material_002)
me_cube_001.materials.append(mat_material_003)
me_cube_001.materials.append(mat_material_004)
me_cube_001.use_mirror_x = True
me_cube_001.update()

# ---- objects
ob_cube = bpy.data.objects.new('Cube', me_cube_001)

# ---- transforms, parenting, visibility, modifiers, constraints
ob_cube.location = (0.0, 0.0, 0.0)
ob_cube.use_mesh_mirror_x = True

# ---- collection membership
col_collection.objects.link(ob_cube)

# ---- scene / render settings (as saved in the file)
scene.frame_start = 1; scene.frame_end = 250; scene.frame_set(1)
scene.render.engine = 'BLENDER_EEVEE_NEXT'
bpy.context.view_layer.update()

# ---- added for rendering (the .blend has no active camera and no usable light): camera, sun
cam_auto = bpy.data.cameras.new('AutoCamera')
cam_auto.lens = 50.0
cam_auto.sensor_width = 36.0
cam_auto.clip_end = 1000.0
ob_auto_camera = bpy.data.objects.new('AutoCamera', cam_auto)
scene.collection.objects.link(ob_auto_camera)
ob_auto_camera.location = (2.79075, -3.35271, 2.49589)
ob_auto_camera.rotation_euler = (1.09748, -7.21219e-08, 0.694738)
scene.camera = ob_auto_camera
light_auto_sun = bpy.data.lights.new('AutoSun', 'SUN')
light_auto_sun.energy = 3.0
light_auto_sun.angle = 0.0523599
ob_auto_sun = bpy.data.objects.new('AutoSun', light_auto_sun)
scene.collection.objects.link(ob_auto_sun)
ob_auto_sun.rotation_euler = (0.872665, 0.174533, 0.523599)
bpy.context.view_layer.update()

